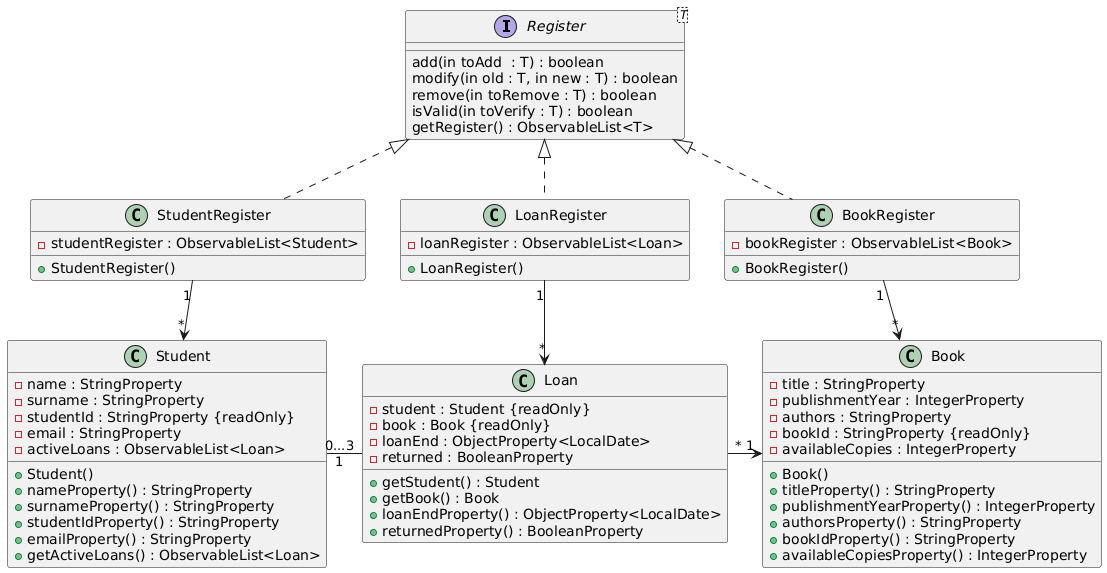

The diagram above was rendered by PlantUML. Its source (embedded in the PNG):
@startuml
interface Register<T>{
add(in toAdd  : T) : boolean
modify(in old : T, in new : T) : boolean
remove(in toRemove : T) : boolean
isValid(in toVerify : T) : boolean
getRegister() : ObservableList<T>
}

together {

class StudentRegister{
-studentRegister : ObservableList<Student>
+StudentRegister()
}

class BookRegister{
-bookRegister : ObservableList<Book>
+BookRegister()
}

class LoanRegister{
-loanRegister : ObservableList<Loan>
+LoanRegister()
}

}

together{

class Student{
-name : StringProperty
-surname : StringProperty
-studentId : StringProperty {readOnly}
-email : StringProperty
-activeLoans : ObservableList<Loan>

+Student()
+nameProperty() : StringProperty
+surnameProperty() : StringProperty
+studentIdProperty() : StringProperty
+emailProperty() : StringProperty
+getActiveLoans() : ObservableList<Loan>
}

class Book{
-title : StringProperty
-publishmentYear : IntegerProperty
-authors : StringProperty
-bookId : StringProperty {readOnly}
-availableCopies : IntegerProperty

+Book()
+titleProperty() : StringProperty
+publishmentYearProperty() : IntegerProperty
+authorsProperty() : StringProperty
+bookIdProperty() : StringProperty
+availableCopiesProperty() : IntegerProperty
}

class Loan{
-student : Student {readOnly}
-book : Book {readOnly}
-loanEnd : ObjectProperty<LocalDate>
-returned : BooleanProperty

+getStudent() : Student
+getBook() : Book
+loanEndProperty() : ObjectProperty<LocalDate>
+returnedProperty() : BooleanProperty
}

}




StudentRegister .u.|> Register
StudentRegister "1" -d-> "*" Student

BookRegister .u.|> Register
BookRegister "1" -d-> "*" Book

LoanRegister .u.|> Register
LoanRegister "1" -d-> "*" Loan

Loan "*" -l-> "1" Book
Loan "0...3" -r- "1" Student
@enduml